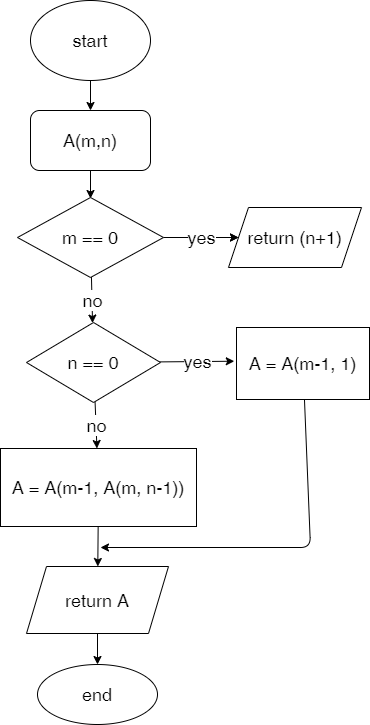

The diagram above was exported from draw.io. Its source (the exported page's mxGraphModel, read from the mxfile embedded in the PNG):
<mxGraphModel dx="1185" dy="596" grid="0" gridSize="10" guides="1" tooltips="1" connect="1" arrows="1" fold="1" page="0" pageScale="1" pageWidth="850" pageHeight="1100" math="0" shadow="0">
  <root>
    <mxCell id="0" />
    <mxCell id="1" parent="0" />
    <mxCell id="4" value="" style="edgeStyle=none;html=1;fontSize=18;" edge="1" parent="1" source="2" target="3">
      <mxGeometry relative="1" as="geometry" />
    </mxCell>
    <mxCell id="2" value="start" style="ellipse;whiteSpace=wrap;html=1;fontSize=18;" vertex="1" parent="1">
      <mxGeometry x="142" y="7" width="120" height="80" as="geometry" />
    </mxCell>
    <mxCell id="6" value="" style="edgeStyle=none;html=1;fontSize=18;" edge="1" parent="1" source="3">
      <mxGeometry relative="1" as="geometry">
        <mxPoint x="202" y="205" as="targetPoint" />
      </mxGeometry>
    </mxCell>
    <mxCell id="3" value="A(m,n)" style="rounded=1;whiteSpace=wrap;html=1;fontSize=18;" vertex="1" parent="1">
      <mxGeometry x="142" y="117" width="120" height="60" as="geometry" />
    </mxCell>
    <mxCell id="9" value="return (n+1)" style="shape=parallelogram;perimeter=parallelogramPerimeter;whiteSpace=wrap;html=1;fixedSize=1;fontSize=18;" vertex="1" parent="1">
      <mxGeometry x="340" y="214" width="133" height="60" as="geometry" />
    </mxCell>
    <mxCell id="11" value="" style="edgeStyle=none;html=1;fontSize=18;" edge="1" parent="1" source="10" target="9">
      <mxGeometry relative="1" as="geometry" />
    </mxCell>
    <mxCell id="12" value="yes" style="edgeStyle=none;html=1;fontSize=18;" edge="1" parent="1" source="10" target="9">
      <mxGeometry relative="1" as="geometry" />
    </mxCell>
    <mxCell id="14" value="no" style="edgeStyle=none;html=1;fontSize=18;" edge="1" parent="1" source="10" target="13">
      <mxGeometry relative="1" as="geometry" />
    </mxCell>
    <mxCell id="10" value="m == 0" style="rhombus;whiteSpace=wrap;html=1;fontSize=18;" vertex="1" parent="1">
      <mxGeometry x="129" y="204" width="146" height="80" as="geometry" />
    </mxCell>
    <mxCell id="16" value="yes" style="edgeStyle=none;html=1;fontSize=18;" edge="1" parent="1" source="13">
      <mxGeometry relative="1" as="geometry">
        <mxPoint x="345.7685901687671" y="367.7173704768222" as="targetPoint" />
      </mxGeometry>
    </mxCell>
    <mxCell id="18" value="no" style="edgeStyle=none;html=1;fontSize=18;" edge="1" parent="1" source="13" target="17">
      <mxGeometry relative="1" as="geometry" />
    </mxCell>
    <mxCell id="13" value="n == 0" style="rhombus;whiteSpace=wrap;html=1;fontSize=18;" vertex="1" parent="1">
      <mxGeometry x="138" y="329" width="134" height="80" as="geometry" />
    </mxCell>
    <mxCell id="22" value="" style="edgeStyle=none;html=1;fontSize=18;" edge="1" parent="1" source="17" target="21">
      <mxGeometry relative="1" as="geometry" />
    </mxCell>
    <mxCell id="17" value="A = A(m-1, A(m, n-1))" style="whiteSpace=wrap;html=1;fontSize=18;" vertex="1" parent="1">
      <mxGeometry x="112" y="455" width="196" height="78" as="geometry" />
    </mxCell>
    <mxCell id="23" value="" style="edgeStyle=none;html=1;fontSize=18;" edge="1" parent="1" source="20">
      <mxGeometry relative="1" as="geometry">
        <mxPoint x="212" y="554" as="targetPoint" />
        <Array as="points">
          <mxPoint x="422" y="554" />
        </Array>
      </mxGeometry>
    </mxCell>
    <mxCell id="20" value="&lt;span&gt;A = A(m-1, 1)&lt;/span&gt;" style="rounded=0;whiteSpace=wrap;html=1;fontSize=18;" vertex="1" parent="1">
      <mxGeometry x="348" y="334" width="133" height="72" as="geometry" />
    </mxCell>
    <mxCell id="25" value="" style="edgeStyle=none;html=1;fontSize=18;" edge="1" parent="1" source="21" target="24">
      <mxGeometry relative="1" as="geometry" />
    </mxCell>
    <mxCell id="21" value="return A" style="shape=parallelogram;perimeter=parallelogramPerimeter;whiteSpace=wrap;html=1;fixedSize=1;fontSize=18;" vertex="1" parent="1">
      <mxGeometry x="138" y="573" width="142" height="67" as="geometry" />
    </mxCell>
    <mxCell id="24" value="end" style="ellipse;whiteSpace=wrap;html=1;fontSize=18;" vertex="1" parent="1">
      <mxGeometry x="149" y="671" width="120" height="60" as="geometry" />
    </mxCell>
  </root>
</mxGraphModel>